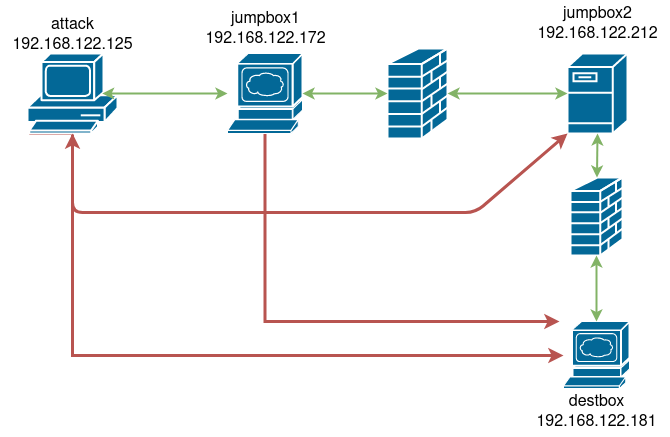

The diagram above was exported from draw.io. Its source (the exported page's mxGraphModel, read from the mxfile embedded in the PNG):
<mxGraphModel dx="1350" dy="895" grid="1" gridSize="12" guides="1" tooltips="1" connect="1" arrows="1" fold="1" page="1" pageScale="1" pageWidth="850" pageHeight="1100" math="0" shadow="0">
  <root>
    <mxCell id="0" />
    <mxCell id="1" parent="0" />
    <mxCell id="c9SV4-vqTiZk2NKQsta1-25" style="edgeStyle=orthogonalEdgeStyle;rounded=0;orthogonalLoop=1;jettySize=auto;html=1;exitX=0.02;exitY=1;exitDx=0;exitDy=0;exitPerimeter=0;strokeWidth=3;fontSize=16;fillColor=#f8cecc;strokeColor=#b85450;" edge="1" parent="1" source="c9SV4-vqTiZk2NKQsta1-2" target="c9SV4-vqTiZk2NKQsta1-7">
      <mxGeometry relative="1" as="geometry">
        <mxPoint x="348" y="552" as="targetPoint" />
        <Array as="points">
          <mxPoint x="125" y="280" />
          <mxPoint x="125" y="502" />
        </Array>
      </mxGeometry>
    </mxCell>
    <mxCell id="c9SV4-vqTiZk2NKQsta1-2" value="" style="shape=mxgraph.cisco.computers_and_peripherals.pc;html=1;pointerEvents=1;dashed=0;fillColor=#036897;strokeColor=#ffffff;strokeWidth=2;verticalLabelPosition=bottom;verticalAlign=top;align=center;outlineConnect=0;" vertex="1" parent="1">
      <mxGeometry x="80" y="200" width="90" height="80" as="geometry" />
    </mxCell>
    <mxCell id="c9SV4-vqTiZk2NKQsta1-3" value="" style="shape=mxgraph.cisco.security.firewall;html=1;pointerEvents=1;dashed=0;fillColor=#036897;strokeColor=#ffffff;strokeWidth=2;verticalLabelPosition=bottom;verticalAlign=top;align=center;outlineConnect=0;" vertex="1" parent="1">
      <mxGeometry x="440" y="195" width="60" height="90" as="geometry" />
    </mxCell>
    <mxCell id="c9SV4-vqTiZk2NKQsta1-30" style="edgeStyle=orthogonalEdgeStyle;rounded=0;orthogonalLoop=1;jettySize=auto;html=1;exitX=0.5;exitY=1;exitDx=0;exitDy=0;exitPerimeter=0;strokeWidth=3;fontSize=16;fontColor=#000000;fillColor=#f8cecc;strokeColor=#b85450;" edge="1" parent="1" source="c9SV4-vqTiZk2NKQsta1-4">
      <mxGeometry relative="1" as="geometry">
        <mxPoint x="612" y="468" as="targetPoint" />
        <Array as="points">
          <mxPoint x="318" y="468" />
        </Array>
      </mxGeometry>
    </mxCell>
    <mxCell id="c9SV4-vqTiZk2NKQsta1-4" value="" style="shape=mxgraph.cisco.servers.www_server;html=1;pointerEvents=1;dashed=0;fillColor=#036897;strokeColor=#ffffff;strokeWidth=2;verticalLabelPosition=bottom;verticalAlign=top;align=center;outlineConnect=0;" vertex="1" parent="1">
      <mxGeometry x="280" y="200" width="75" height="80" as="geometry" />
    </mxCell>
    <mxCell id="c9SV4-vqTiZk2NKQsta1-5" value="" style="shape=mxgraph.cisco.servers.fileserver;html=1;pointerEvents=1;dashed=0;fillColor=#036897;strokeColor=#ffffff;strokeWidth=2;verticalLabelPosition=bottom;verticalAlign=top;align=center;outlineConnect=0;" vertex="1" parent="1">
      <mxGeometry x="620" y="200" width="60" height="80" as="geometry" />
    </mxCell>
    <mxCell id="c9SV4-vqTiZk2NKQsta1-7" value="" style="shape=mxgraph.cisco.servers.www_server;html=1;pointerEvents=1;dashed=0;fillColor=#036897;strokeColor=#ffffff;strokeWidth=2;verticalLabelPosition=bottom;verticalAlign=top;align=center;outlineConnect=0;" vertex="1" parent="1">
      <mxGeometry x="616" y="468" width="66" height="67" as="geometry" />
    </mxCell>
    <mxCell id="c9SV4-vqTiZk2NKQsta1-11" value="" style="endArrow=classic;startArrow=classic;html=1;exitX=0.83;exitY=0.5;exitDx=0;exitDy=0;exitPerimeter=0;strokeWidth=2;fillColor=#d5e8d4;strokeColor=#82b366;" edge="1" parent="1" source="c9SV4-vqTiZk2NKQsta1-2" target="c9SV4-vqTiZk2NKQsta1-4">
      <mxGeometry width="50" height="50" relative="1" as="geometry">
        <mxPoint x="400" y="530" as="sourcePoint" />
        <mxPoint x="450" y="480" as="targetPoint" />
      </mxGeometry>
    </mxCell>
    <mxCell id="c9SV4-vqTiZk2NKQsta1-12" value="" style="endArrow=classic;startArrow=classic;html=1;strokeWidth=2;exitX=1;exitY=0.5;exitDx=0;exitDy=0;exitPerimeter=0;entryX=0;entryY=0.5;entryDx=0;entryDy=0;entryPerimeter=0;fillColor=#d5e8d4;strokeColor=#82b366;" edge="1" parent="1" source="c9SV4-vqTiZk2NKQsta1-4" target="c9SV4-vqTiZk2NKQsta1-3">
      <mxGeometry width="50" height="50" relative="1" as="geometry">
        <mxPoint x="396" y="530" as="sourcePoint" />
        <mxPoint x="408" y="240" as="targetPoint" />
      </mxGeometry>
    </mxCell>
    <mxCell id="c9SV4-vqTiZk2NKQsta1-13" value="" style="endArrow=classic;startArrow=classic;html=1;strokeWidth=2;exitX=1;exitY=0.5;exitDx=0;exitDy=0;exitPerimeter=0;entryX=0;entryY=0.5;entryDx=0;entryDy=0;entryPerimeter=0;fillColor=#d5e8d4;strokeColor=#82b366;" edge="1" parent="1" source="c9SV4-vqTiZk2NKQsta1-3" target="c9SV4-vqTiZk2NKQsta1-5">
      <mxGeometry width="50" height="50" relative="1" as="geometry">
        <mxPoint x="540" y="266" as="sourcePoint" />
        <mxPoint x="590" y="216" as="targetPoint" />
      </mxGeometry>
    </mxCell>
    <mxCell id="c9SV4-vqTiZk2NKQsta1-14" value="" style="shape=mxgraph.cisco.security.firewall;html=1;pointerEvents=1;dashed=0;fillColor=#036897;strokeColor=#ffffff;strokeWidth=2;verticalLabelPosition=bottom;verticalAlign=top;align=center;outlineConnect=0;" vertex="1" parent="1">
      <mxGeometry x="623" y="324" width="52" height="78" as="geometry" />
    </mxCell>
    <mxCell id="c9SV4-vqTiZk2NKQsta1-15" value="" style="endArrow=classic;startArrow=classic;html=1;strokeWidth=2;entryX=0.5;entryY=1;entryDx=0;entryDy=0;entryPerimeter=0;fillColor=#d5e8d4;strokeColor=#82b366;" edge="1" parent="1" source="c9SV4-vqTiZk2NKQsta1-14" target="c9SV4-vqTiZk2NKQsta1-5">
      <mxGeometry width="50" height="50" relative="1" as="geometry">
        <mxPoint x="396" y="518" as="sourcePoint" />
        <mxPoint x="446" y="468" as="targetPoint" />
      </mxGeometry>
    </mxCell>
    <mxCell id="c9SV4-vqTiZk2NKQsta1-16" value="" style="endArrow=classic;startArrow=classic;html=1;strokeWidth=2;entryX=0.5;entryY=1;entryDx=0;entryDy=0;entryPerimeter=0;exitX=0.5;exitY=0;exitDx=0;exitDy=0;exitPerimeter=0;fillColor=#d5e8d4;strokeColor=#82b366;" edge="1" parent="1" source="c9SV4-vqTiZk2NKQsta1-7" target="c9SV4-vqTiZk2NKQsta1-14">
      <mxGeometry width="50" height="50" relative="1" as="geometry">
        <mxPoint x="624" y="446" as="sourcePoint" />
        <mxPoint x="674" y="396" as="targetPoint" />
      </mxGeometry>
    </mxCell>
    <mxCell id="c9SV4-vqTiZk2NKQsta1-17" value="&lt;div style=&quot;font-size: 16px&quot;&gt;attack&lt;/div&gt;&lt;div style=&quot;font-size: 16px&quot;&gt;192.168.122.125&lt;br style=&quot;font-size: 16px&quot;&gt;&lt;/div&gt;" style="text;html=1;resizable=0;autosize=1;align=center;verticalAlign=middle;points=[];fillColor=none;strokeColor=none;rounded=0;fontSize=16;" vertex="1" parent="1">
      <mxGeometry x="53" y="158" width="144" height="48" as="geometry" />
    </mxCell>
    <mxCell id="c9SV4-vqTiZk2NKQsta1-19" value="jumpbox1&lt;br&gt;&lt;div style=&quot;font-size: 16px&quot;&gt;192.168.122.172&lt;br style=&quot;font-size: 16px&quot;&gt;&lt;/div&gt;" style="text;html=1;resizable=0;autosize=1;align=center;verticalAlign=middle;points=[];fillColor=none;strokeColor=none;rounded=0;fontSize=16;" vertex="1" parent="1">
      <mxGeometry x="245.5" y="152" width="144" height="48" as="geometry" />
    </mxCell>
    <mxCell id="c9SV4-vqTiZk2NKQsta1-20" value="jumpbox2&lt;br&gt;&lt;div style=&quot;font-size: 16px&quot;&gt;192.168.122.212&lt;br style=&quot;font-size: 16px&quot;&gt;&lt;/div&gt;" style="text;html=1;resizable=0;autosize=1;align=center;verticalAlign=middle;points=[];fillColor=none;strokeColor=none;rounded=0;fontSize=16;" vertex="1" parent="1">
      <mxGeometry x="578" y="147" width="144" height="48" as="geometry" />
    </mxCell>
    <mxCell id="c9SV4-vqTiZk2NKQsta1-21" value="destbox&lt;br&gt;&lt;div style=&quot;font-size: 16px&quot;&gt;192.168.122.181&lt;br style=&quot;font-size: 16px&quot;&gt;&lt;/div&gt;" style="text;html=1;resizable=0;autosize=1;align=center;verticalAlign=middle;points=[];fillColor=none;strokeColor=none;rounded=0;fontSize=16;" vertex="1" parent="1">
      <mxGeometry x="577" y="535" width="144" height="48" as="geometry" />
    </mxCell>
    <mxCell id="c9SV4-vqTiZk2NKQsta1-22" value="" style="endArrow=classic;startArrow=classic;html=1;strokeWidth=3;fontSize=16;exitX=0.5;exitY=1;exitDx=0;exitDy=0;exitPerimeter=0;entryX=0;entryY=1;entryDx=0;entryDy=0;entryPerimeter=0;fillColor=#f8cecc;strokeColor=#b85450;" edge="1" parent="1" source="c9SV4-vqTiZk2NKQsta1-2" target="c9SV4-vqTiZk2NKQsta1-5">
      <mxGeometry width="50" height="50" relative="1" as="geometry">
        <mxPoint x="168" y="288" as="sourcePoint" />
        <mxPoint x="422" y="480" as="targetPoint" />
        <Array as="points">
          <mxPoint x="125" y="359" />
          <mxPoint x="528" y="359" />
        </Array>
      </mxGeometry>
    </mxCell>
  </root>
</mxGraphModel>